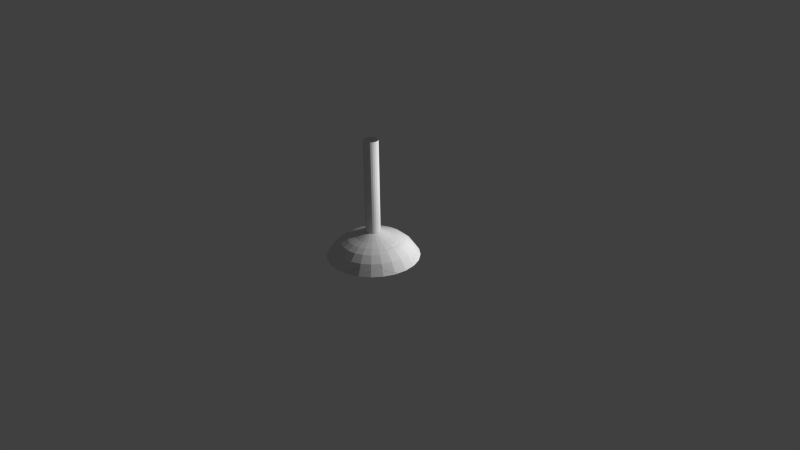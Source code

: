 # Source: lamp-v4.blend  (saved by Blender 2.76.0; exported with 4.5.12 LTS)
import bpy
from mathutils import Matrix  # noqa: F401  (used for matrix-valued properties, if any)

bpy.ops.wm.read_factory_settings(use_empty=True)
scene = bpy.context.scene
scene.name = 'Scene'

# ---- collections
col_collection_1 = bpy.data.collections.new('Collection 1'); scene.collection.children.link(col_collection_1)

# ---- world
world_world = bpy.data.worlds.new('World'); scene.world = world_world
world_world.color = (0.05088, 0.05088, 0.05088)
world_world.use_sun_shadow = False
world_world.sun_shadow_jitter_overblur = 0.0
world_world.cycles.sampling_method = 'MANUAL'
world_world.cycles.sample_map_resolution = 256

# ---- cameras
cam_camera = bpy.data.cameras.new('Camera')
cam_camera.clip_end = 100.0
cam_camera.lens = 35.0
cam_camera.sensor_width = 32.0
cam_camera.sensor_height = 18.0
cam_camera.ortho_scale = 7.314
cam_camera.dof.focus_distance = 0.0

# ---- lights
light_lamp = bpy.data.lights.new('Lamp', 'POINT')
light_lamp.transmission_factor = 0.0
light_lamp.cutoff_distance = 30.0
light_lamp.energy = 100.0
light_lamp.shadow_buffer_clip_start = 1.001
light_lamp.shadow_soft_size = 0.1
light_lamp.shadow_maximum_resolution = 0.006
light_lamp.use_absolute_resolution = True
light_lamp.cycles.use_multiple_importance_sampling = False

# ---- meshes
me_mesh_002 = bpy.data.meshes.new('Mesh.002')
me_mesh_002.from_pydata([(0.0, -0.1, 0.04348), (-0.02753, -0.09626, 0.04348), (-0.001195, 0.00021, 0.04348), (-0.05058, -0.08632, 0.04348), (-0.07068, -0.07068, 0.04348), (-0.08632, -0.05058, 0.04348), (-0.09626, -0.02753, 0.04348), (0.00021, -0.001195, 0.04348), (-0.1, 5.029e-08, 0.04348), (-0.09626, 0.02753, 0.04348), (0.00021, 0.001195, 0.04348), (-0.08632, 0.05058, 0.04348), (-0.07068, 0.07068, 0.04348), (-0.05058, 0.08632, 0.04348), (-0.0001408, -2.715e-05, 0.04348), (-0.02753, 0.09626, 0.04348), (-0.001195, -0.00021, 0.04348), (7.451e-08, 0.1, 0.04348), (0.02753, 0.09626, 0.04348), (0.001195, -0.0002101, 0.04348), (0.05058, 0.08632, 0.04348), (0.0001411, -2.73e-05, 0.04348), (0.07068, 0.07068, 0.04348), (-2.98e-05, -3.001e-05, 0.04348), (0.08632, 0.05058, 0.04348), (-2.715e-05, 0.0001407, 0.04348), (0.09626, 0.02753, 0.04348), (-0.00021, 0.001194, 0.04348), (0.1, -1.429e-07, 0.04348), (0.09626, -0.02753, 0.04348), (-0.0002102, -0.001195, 0.04348), (0.08632, -0.05058, 0.04348), (-2.73e-05, -0.000141, 0.04348), (0.07068, -0.07068, 0.04348), (0.05058, -0.08632, 0.04348), (0.02753, -0.09626, 0.04348), (0.001195, 0.00021, 0.04348), (-2.715e-05, 0.0001407, 1.567), (-0.00021, 0.001194, 1.567), (7.451e-08, 0.1, 1.567), (0.02753, 0.09626, 1.567), (0.07068, 0.07068, 1.567), (0.08632, 0.05058, 1.567), (0.1, -1.429e-07, 1.567), (0.09626, -0.02753, 1.567), (0.001195, -0.0002101, 1.567), (0.0001411, -2.73e-05, 1.567), (0.05058, -0.08632, 1.567), (0.02753, -0.09626, 1.567), (-0.05058, 0.08632, 1.567), (-0.02753, 0.09626, 1.567), (-0.1, 5.029e-08, 1.567), (-0.09626, 0.02753, 1.567), (-2.98e-05, -3.001e-05, 1.567), (0.0, -0.1, 1.567), (-0.02753, -0.09626, 1.567), (-0.08632, -0.05058, 1.567), (-0.09626, -0.02753, 1.567), (-0.0002102, -0.001195, 1.567), (0.00021, 0.001195, 1.567), (-0.0001408, -2.715e-05, 1.567), (0.08632, -0.05058, 1.567), (-0.08632, 0.05058, 1.567), (0.09626, 0.02753, 1.567), (0.05058, 0.08632, 1.567), (-0.07068, 0.07068, 1.567), (-0.07068, -0.07068, 1.567), (-2.73e-05, -0.000141, 1.567), (0.001195, 0.00021, 1.567), (-0.05058, -0.08632, 1.567), (0.07068, -0.07068, 1.567), (-0.001195, -0.00021, 1.567), (0.00021, -0.001195, 1.567), (-0.001195, 0.00021, 1.567)], [], [(14, 13, 15, 16), (19, 18, 20, 21), (21, 20, 22, 23), (23, 22, 24, 25), (25, 24, 26, 27), (30, 29, 31, 32), (23, 0, 1, 2), (2, 1, 3, 14), (14, 3, 4, 23), (23, 4, 5, 32), (32, 5, 6, 7), (7, 6, 8, 23), (23, 8, 9, 10), (10, 9, 11, 25), (25, 11, 12, 23), (23, 12, 13, 14), (16, 15, 17, 23), (23, 17, 18, 19), (27, 26, 28, 23), (23, 28, 29, 30), (32, 31, 33, 23), (23, 33, 34, 21), (21, 34, 35, 36), (36, 35, 0, 23), (60, 71, 50, 49), (45, 46, 64, 40), (46, 53, 41, 64), (53, 37, 42, 41), (37, 38, 63, 42), (58, 67, 61, 44), (53, 73, 55, 54), (73, 60, 69, 55), (60, 53, 66, 69), (53, 67, 56, 66), (67, 72, 57, 56), (72, 53, 51, 57), (53, 59, 52, 51), (59, 37, 62, 52), (37, 53, 65, 62), (53, 60, 49, 65), (71, 53, 39, 50), (53, 45, 40, 39), (38, 53, 43, 63), (53, 58, 44, 43), (67, 53, 70, 61), (53, 46, 47, 70), (46, 68, 48, 47), (68, 53, 54, 48), (35, 34, 47, 48), (10, 25, 37, 59), (15, 13, 49, 50), (23, 30, 58, 53), (12, 11, 62, 65), (9, 8, 51, 52), (14, 16, 71, 60), (21, 36, 68, 46), (5, 4, 66, 56), (20, 18, 40, 64), (1, 0, 54, 55), (28, 26, 63, 43), (32, 7, 72, 67), (6, 5, 56, 57), (0, 35, 48, 54), (22, 20, 64, 41), (2, 14, 60, 73), (23, 19, 45, 53), (8, 6, 57, 51), (27, 23, 53, 38), (13, 12, 65, 49), (4, 3, 69, 66), (26, 24, 42, 63), (23, 10, 59, 53), (25, 27, 38, 37), (33, 31, 61, 70), (31, 29, 44, 61), (18, 17, 39, 40), (16, 23, 53, 71), (11, 9, 52, 62), (3, 1, 55, 69), (24, 22, 41, 42), (36, 23, 53, 68), (23, 2, 73, 53), (29, 28, 43, 44), (34, 33, 70, 47), (7, 23, 53, 72), (17, 15, 50, 39), (19, 21, 46, 45), (30, 32, 67, 58)])
me_mesh_002.use_remesh_preserve_volume = False
me_mesh_002.use_remesh_preserve_attributes = False
me_mesh_002.use_mirror_vertex_groups = False
me_mesh_002.update()
me_mesh_001 = bpy.data.meshes.new('Mesh.001')
me_mesh_001.from_pydata([(0.0, -0.6023, 0.0), (0.0, -0.5105, 0.1294), (1.863e-09, -0.4187, 0.2058), (0.0, -0.327, 0.2497), (0.0, -0.2352, 0.2818), (0.0, -0.1434, 0.3227), (0.0, -0.1, 0.3409), (0.0, -0.1, 0.04348), (-0.001195, 0.00021, 4.47e-08), (-0.1598, -0.5808, -1.118e-08), (-0.1357, -0.4923, 0.1294), (-0.1115, -0.4037, 0.2058), (-0.08732, -0.3152, 0.2497), (-0.06315, -0.2267, 0.2818), (-0.03898, -0.1382, 0.3227), (-0.02753, -0.09626, 0.3409), (-0.02753, -0.09626, 0.04348), (-0.001195, 0.00021, 0.04348), (-0.3039, -0.52, -1.118e-08), (-0.2576, -0.4408, 0.1294), (-0.2113, -0.3616, 0.2058), (-0.1651, -0.2823, 0.2497), (-0.1188, -0.2031, 0.2818), (-0.07249, -0.1238, 0.3227), (-0.05058, -0.08632, 0.3409), (-0.05058, -0.08632, 0.04348), (-0.4258, -0.4258, -7.451e-09), (-0.361, -0.361, 0.1294), (-0.2961, -0.2961, 0.2058), (-0.2312, -0.2312, 0.2497), (-0.1663, -0.1663, 0.2818), (-0.1014, -0.1014, 0.3227), (-0.07068, -0.07068, 0.3409), (-0.07068, -0.07068, 0.04348), (-0.52, -0.3039, -5.588e-09), (-0.4408, -0.2576, 0.1294), (-0.3616, -0.2113, 0.2058), (-0.2823, -0.1651, 0.2497), (-0.2031, -0.1188, 0.2818), (-0.1238, -0.07249, 0.3227), (-0.08632, -0.05058, 0.3409), (-0.08632, -0.05058, 0.04348), (0.00021, -0.001195, 2.235e-08), (-0.5808, -0.1598, -3.725e-09), (-0.4923, -0.1357, 0.1294), (-0.4037, -0.1115, 0.2058), (-0.3152, -0.08732, 0.2497), (-0.2267, -0.06315, 0.2818), (-0.1382, -0.03898, 0.3227), (-0.09626, -0.02753, 0.3409), (-0.09626, -0.02753, 0.04348), (0.00021, -0.001195, 0.04348), (-0.6023, -1.293e-08, -2.504e-09), (-0.5105, 0.0, 0.1294), (-0.4187, 0.0, 0.2058), (-0.327, 2.98e-08, 0.2497), (-0.2352, 2.98e-08, 0.2818), (-0.1434, 4.47e-08, 0.3227), (-0.1, 4.47e-08, 0.3409), (-0.1, 5.029e-08, 0.04348), (0.00021, 0.001195, 1.49e-08), (-0.5808, 0.1598, -2.328e-09), (-0.4923, 0.1357, 0.1294), (-0.4037, 0.1115, 0.2058), (-0.3152, 0.08732, 0.2497), (-0.2267, 0.06315, 0.2818), (-0.1382, 0.03898, 0.3227), (-0.09626, 0.02753, 0.3409), (-0.09626, 0.02753, 0.04348), (0.00021, 0.001195, 0.04348), (-0.52, 0.3039, -4.657e-09), (-0.4408, 0.2576, 0.1294), (-0.3616, 0.2113, 0.2058), (-0.2823, 0.1651, 0.2497), (-0.2031, 0.1188, 0.2818), (-0.1238, 0.07249, 0.3227), (-0.08632, 0.05058, 0.3409), (-0.08632, 0.05058, 0.04348), (-0.4258, 0.4258, 0.0), (-0.361, 0.361, 0.1294), (-0.2961, 0.2961, 0.2058), (-0.2312, 0.2312, 0.2497), (-0.1663, 0.1663, 0.2818), (-0.1014, 0.1014, 0.3227), (-0.07068, 0.07068, 0.3409), (-0.07068, 0.07068, 0.04348), (-0.0001408, -2.712e-05, 4.47e-08), (-0.3039, 0.52, -9.313e-09), (-0.2576, 0.4408, 0.1294), (-0.2113, 0.3616, 0.2058), (-0.1651, 0.2823, 0.2497), (-0.1188, 0.2031, 0.2818), (-0.07249, 0.1238, 0.3227), (-0.05058, 0.08632, 0.3409), (-0.05058, 0.08632, 0.04348), (-0.0001408, -2.715e-05, 0.04348), (-0.001195, -0.00021, 0.0), (-0.1598, 0.5808, 0.0), (-0.1357, 0.4923, 0.1294), (-0.1115, 0.4037, 0.2058), (-0.08732, 0.3152, 0.2497), (-0.06315, 0.2267, 0.2818), (-0.03898, 0.1382, 0.3227), (-0.02753, 0.09626, 0.3409), (-0.02753, 0.09626, 0.04348), (-0.001195, -0.00021, 0.04348), (-1.863e-08, 0.6023, 3.725e-09), (-1.118e-08, 0.5105, 0.1294), (0.0, 0.4187, 0.2058), (2.235e-08, 0.327, 0.2497), (2.98e-08, 0.2352, 0.2818), (4.47e-08, 0.1434, 0.3227), (4.47e-08, 0.1, 0.3409), (7.451e-08, 0.1, 0.04348), (0.001195, -0.0002101, -5.96e-08), (0.1598, 0.5808, 1.304e-08), (0.1357, 0.4923, 0.1294), (0.1115, 0.4037, 0.2058), (0.08732, 0.3152, 0.2497), (0.06315, 0.2267, 0.2818), (0.03898, 0.1382, 0.3227), (0.02753, 0.09626, 0.3409), (0.02753, 0.09626, 0.04348), (0.001195, -0.0002101, 0.04348), (0.0001411, -2.73e-05, -8.941e-08), (0.3039, 0.52, 2.049e-08), (0.2576, 0.4408, 0.1294), (0.2113, 0.3616, 0.2058), (0.1651, 0.2823, 0.2497), (0.1188, 0.2031, 0.2818), (0.07249, 0.1238, 0.3227), (0.05058, 0.08632, 0.3409), (0.05058, 0.08632, 0.04348), (0.0001411, -2.73e-05, 0.04348), (-2.98e-05, -3.004e-05, 1.49e-08), (0.4258, 0.4258, -3.725e-09), (0.361, 0.361, 0.1294), (0.2961, 0.2961, 0.2058), (0.2312, 0.2312, 0.2497), (0.1663, 0.1663, 0.2818), (0.1014, 0.1014, 0.3227), (0.07068, 0.07068, 0.3409), (0.07068, 0.07068, 0.04348), (-2.98e-05, -3.001e-05, 0.04348), (-2.715e-05, 0.0001407, -1.49e-08), (0.52, 0.3039, 9.313e-10), (0.4408, 0.2576, 0.1294), (0.3616, 0.2113, 0.2058), (0.2823, 0.1651, 0.2497), (0.2031, 0.1188, 0.2818), (0.1238, 0.07249, 0.3227), (0.08632, 0.05058, 0.3409), (0.08632, 0.05058, 0.04348), (-2.715e-05, 0.0001407, 0.04348), (-0.00021, 0.001194, -7.451e-09), (0.5808, 0.1598, 1.397e-09), (0.4923, 0.1357, 0.1294), (0.4037, 0.1115, 0.2058), (0.3152, 0.08732, 0.2497), (0.2267, 0.06315, 0.2818), (0.1382, 0.03898, 0.3227), (0.09626, 0.02753, 0.3409), (0.09626, 0.02753, 0.04348), (-0.00021, 0.001194, 0.04348), (0.6023, 3.879e-08, 4.516e-09), (0.5105, 2.346e-08, 0.1294), (0.4187, -1.152e-09, 0.2058), (0.327, -2.577e-08, 0.2497), (0.2352, -4.293e-08, 0.2818), (0.1434, -9.735e-08, 0.3227), (0.1, -1.02e-07, 0.3409), (0.1, -1.429e-07, 0.04348), (-0.0002102, -0.001195, -2.235e-08), (0.5808, -0.1598, 4.191e-09), (0.4923, -0.1357, 0.1294), (0.4037, -0.1115, 0.2058), (0.3152, -0.08732, 0.2497), (0.2267, -0.06315, 0.2818), (0.1382, -0.03898, 0.3227), (0.09626, -0.02753, 0.3409), (0.09626, -0.02753, 0.04348), (-0.0002102, -0.001195, 0.04348), (-2.73e-05, -0.0001411, -4.47e-08), (0.52, -0.3039, 9.313e-09), (0.4408, -0.2576, 0.1294), (0.3616, -0.2113, 0.2058), (0.2823, -0.1651, 0.2497), (0.2031, -0.1188, 0.2818), (0.1238, -0.07249, 0.3227), (0.08632, -0.05058, 0.3409), (0.08632, -0.05058, 0.04348), (-2.73e-05, -0.000141, 0.04348), (0.4258, -0.4258, 7.451e-09), (0.361, -0.361, 0.1294), (0.2961, -0.2961, 0.2058), (0.2312, -0.2312, 0.2497), (0.1663, -0.1663, 0.2818), (0.1014, -0.1014, 0.3227), (0.07068, -0.07068, 0.3409), (0.07068, -0.07068, 0.04348), (0.3039, -0.52, 1.304e-08), (0.2576, -0.4408, 0.1294), (0.2113, -0.3616, 0.2058), (0.1651, -0.2823, 0.2497), (0.1188, -0.2031, 0.2818), (0.07249, -0.1238, 0.3227), (0.05058, -0.08632, 0.3409), (0.05058, -0.08632, 0.04348), (0.001195, 0.00021, 0.0), (0.1598, -0.5808, 0.0), (0.1357, -0.4923, 0.1294), (0.1115, -0.4037, 0.2058), (0.08732, -0.3152, 0.2497), (0.06315, -0.2267, 0.2818), (0.03898, -0.1382, 0.3227), (0.02753, -0.09626, 0.3409), (0.02753, -0.09626, 0.04348), (0.001195, 0.00021, 0.04348)], [], [(1, 10, 9, 0), (2, 11, 10, 1), (3, 12, 11, 2), (4, 13, 12, 3), (5, 14, 13, 4), (6, 15, 14, 5), (7, 16, 15, 6), (10, 19, 18, 9), (11, 20, 19, 10), (12, 21, 20, 11), (13, 22, 21, 12), (14, 23, 22, 13), (15, 24, 23, 14), (16, 25, 24, 15), (19, 27, 26, 18), (20, 28, 27, 19), (21, 29, 28, 20), (22, 30, 29, 21), (23, 31, 30, 22), (24, 32, 31, 23), (25, 33, 32, 24), (27, 35, 34, 26), (28, 36, 35, 27), (29, 37, 36, 28), (30, 38, 37, 29), (31, 39, 38, 30), (32, 40, 39, 31), (33, 41, 40, 32), (35, 44, 43, 34), (36, 45, 44, 35), (37, 46, 45, 36), (38, 47, 46, 37), (39, 48, 47, 38), (40, 49, 48, 39), (41, 50, 49, 40), (44, 53, 52, 43), (45, 54, 53, 44), (46, 55, 54, 45), (47, 56, 55, 46), (48, 57, 56, 47), (49, 58, 57, 48), (50, 59, 58, 49), (53, 62, 61, 52), (54, 63, 62, 53), (55, 64, 63, 54), (56, 65, 64, 55), (57, 66, 65, 56), (58, 67, 66, 57), (59, 68, 67, 58), (62, 71, 70, 61), (63, 72, 71, 62), (64, 73, 72, 63), (65, 74, 73, 64), (66, 75, 74, 65), (67, 76, 75, 66), (68, 77, 76, 67), (71, 79, 78, 70), (72, 80, 79, 71), (73, 81, 80, 72), (74, 82, 81, 73), (75, 83, 82, 74), (76, 84, 83, 75), (77, 85, 84, 76), (79, 88, 87, 78), (80, 89, 88, 79), (81, 90, 89, 80), (82, 91, 90, 81), (83, 92, 91, 82), (84, 93, 92, 83), (85, 94, 93, 84), (87, 97, 96, 86), (88, 98, 97, 87), (89, 99, 98, 88), (90, 100, 99, 89), (91, 101, 100, 90), (92, 102, 101, 91), (93, 103, 102, 92), (94, 104, 103, 93), (95, 105, 104, 94), (98, 107, 106, 97), (99, 108, 107, 98), (100, 109, 108, 99), (101, 110, 109, 100), (102, 111, 110, 101), (103, 112, 111, 102), (104, 113, 112, 103), (107, 116, 115, 106), (108, 117, 116, 107), (109, 118, 117, 108), (110, 119, 118, 109), (111, 120, 119, 110), (112, 121, 120, 111), (113, 122, 121, 112), (115, 125, 124, 114), (116, 126, 125, 115), (117, 127, 126, 116), (118, 128, 127, 117), (119, 129, 128, 118), (120, 130, 129, 119), (121, 131, 130, 120), (122, 132, 131, 121), (123, 133, 132, 122), (125, 135, 134, 124), (126, 136, 135, 125), (127, 137, 136, 126), (128, 138, 137, 127), (129, 139, 138, 128), (130, 140, 139, 129), (131, 141, 140, 130), (132, 142, 141, 131), (133, 143, 142, 132), (135, 145, 144, 134), (136, 146, 145, 135), (137, 147, 146, 136), (138, 148, 147, 137), (139, 149, 148, 138), (140, 150, 149, 139), (141, 151, 150, 140), (142, 152, 151, 141), (143, 153, 152, 142), (145, 155, 154, 144), (146, 156, 155, 145), (147, 157, 156, 146), (148, 158, 157, 147), (149, 159, 158, 148), (150, 160, 159, 149), (151, 161, 160, 150), (152, 162, 161, 151), (153, 163, 162, 152), (156, 165, 164, 155), (157, 166, 165, 156), (158, 167, 166, 157), (159, 168, 167, 158), (160, 169, 168, 159), (161, 170, 169, 160), (162, 171, 170, 161), (165, 174, 173, 164), (166, 175, 174, 165), (167, 176, 175, 166), (168, 177, 176, 167), (169, 178, 177, 168), (170, 179, 178, 169), (171, 180, 179, 170), (173, 183, 182, 172), (174, 184, 183, 173), (175, 185, 184, 174), (176, 186, 185, 175), (177, 187, 186, 176), (178, 188, 187, 177), (179, 189, 188, 178), (180, 190, 189, 179), (181, 191, 190, 180), (184, 193, 192, 183), (185, 194, 193, 184), (186, 195, 194, 185), (187, 196, 195, 186), (188, 197, 196, 187), (189, 198, 197, 188), (190, 199, 198, 189), (193, 201, 200, 192), (194, 202, 201, 193), (195, 203, 202, 194), (196, 204, 203, 195), (197, 205, 204, 196), (198, 206, 205, 197), (199, 207, 206, 198), (201, 210, 209, 200), (202, 211, 210, 201), (203, 212, 211, 202), (204, 213, 212, 203), (205, 214, 213, 204), (206, 215, 214, 205), (207, 216, 215, 206), (210, 1, 0, 209), (211, 2, 1, 210), (212, 3, 2, 211), (213, 4, 3, 212), (214, 5, 4, 213), (215, 6, 5, 214), (216, 7, 6, 215), (0, 9, 8, 134), (143, 17, 16, 7), (9, 18, 86, 8), (17, 95, 25, 16), (18, 26, 134, 86), (95, 143, 33, 25), (26, 34, 182, 134), (143, 191, 41, 33), (34, 43, 42, 182), (191, 51, 50, 41), (43, 52, 134, 42), (51, 143, 59, 50), (52, 61, 60, 134), (143, 69, 68, 59), (61, 70, 144, 60), (69, 153, 77, 68), (70, 78, 134, 144), (153, 143, 85, 77), (78, 87, 86, 134), (143, 95, 94, 85), (97, 106, 134, 96), (105, 143, 113, 104), (106, 115, 114, 134), (143, 123, 122, 113), (155, 164, 134, 154), (163, 143, 171, 162), (164, 173, 172, 134), (143, 181, 180, 171), (183, 192, 134, 182), (191, 143, 199, 190), (192, 200, 124, 134), (143, 133, 207, 199), (200, 209, 208, 124), (133, 217, 216, 207), (209, 0, 134, 208), (217, 143, 7, 216)])
me_mesh_001.use_remesh_preserve_volume = False
me_mesh_001.use_remesh_preserve_attributes = False
me_mesh_001.use_mirror_vertex_groups = False
me_mesh_001.update()

# ---- curves / text
cu_beziercircle = bpy.data.curves.new('BezierCircle', 'CURVE')
cu_beziercircle.dimensions = '3D'
_sp = cu_beziercircle.splines.new('BEZIER'); _sp.bezier_points.add(3)
_sp.bezier_points.foreach_set('co', [-0.5, 0.0, 0.0, 0.0, 0.5, 0.0, 0.5, 0.0, 0.0, 0.0, -0.5, 0.0])
_sp.bezier_points.foreach_set('handle_left', [-0.5, -0.2761, 0.0, -0.2761, 0.5, 0.0, 0.5, 0.2761, 0.0, 0.2761, -0.5, 0.0])
_sp.bezier_points.foreach_set('handle_right', [-0.5, 0.2761, 0.0, 0.2761, 0.5, 0.0, 0.5, -0.2761, 0.0, -0.2761, -0.5, 0.0])
for _p, _l, _r in zip(_sp.bezier_points, ['AUTO', 'AUTO', 'AUTO', 'AUTO'], ['AUTO', 'AUTO', 'AUTO', 'AUTO']): _p.handle_left_type = _l; _p.handle_right_type = _r
_sp.order_u = 0
_sp.order_v = 0
_sp.resolution_u = 6
_sp.use_cyclic_u = True
_sp.use_smooth = False
cu_beziercircle.use_path = True
cu_beziercircle.use_path_clamp = True
cu_beziercircle.bevel_mode = 'OBJECT'
cu_beziercircle.bevel_resolution = 0
cu_beziercircle.resolution_u = 6
cu_beziercircle.fill_mode = 'HALF'
cu_beziercurve = bpy.data.curves.new('BezierCurve', 'CURVE')
cu_beziercurve.dimensions = '3D'
_sp = cu_beziercurve.splines.new('BEZIER'); _sp.bezier_points.add(5)
_sp.bezier_points.foreach_set('co', [2.0, 0.0, 0.0, -0.4091, 0.0, 0.0, 1.426, 0.3227, -5.908e-09, 1.6, 0.3409, -1.49e-08, 1.6, 0.04348, 6.842e-09, 2.0, 0.04348, 6.842e-09])
_sp.bezier_points.foreach_set('handle_left', [2.5, 0.0, 0.0, 0.3939, 0.0, 0.0, 0.8144, 0.2359, -4.85e-09, 1.542, 0.3348, -1.19e-08, 1.6, 0.1426, -4.061e-10, 1.867, 0.04348, 6.842e-09])
_sp.bezier_points.foreach_set('handle_right', [1.197, 0.0, 0.0, 0.2027, 0.2712, -9.125e-09, 1.484, 0.3287, -8.906e-09, 1.6, 0.2418, -7.654e-09, 1.733, 0.04348, 6.842e-09, 2.133, 0.04348, 6.842e-09])
for _p, _l, _r in zip(_sp.bezier_points, ['FREE', 'VECTOR', 'FREE', 'VECTOR', 'VECTOR', 'VECTOR'], ['VECTOR', 'FREE', 'VECTOR', 'VECTOR', 'VECTOR', 'VECTOR']): _p.handle_left_type = _l; _p.handle_right_type = _r
_sp.order_u = 0
_sp.order_v = 0
_sp.resolution_u = 5
cu_beziercurve.use_path = True
cu_beziercurve.use_path_clamp = True
cu_beziercurve.bevel_resolution = 0
cu_beziercurve.resolution_u = 5
cu_beziercurve.fill_mode = 'HALF'

# ---- objects
ob_stem = bpy.data.objects.new('Stem', me_mesh_002)
ob_lamp_base = bpy.data.objects.new('Lamp Base', me_mesh_001)
ob_base_curve = bpy.data.objects.new('Base Curve', cu_beziercircle)
ob_base_outline_curve = bpy.data.objects.new('Base Outline Curve', cu_beziercurve)
ob_lamp = bpy.data.objects.new('Lamp', light_lamp)
ob_camera = bpy.data.objects.new('Camera', cam_camera)

# ---- transforms, parenting, visibility, modifiers, constraints
ob_stem.location = (0.0, 0.0, 0.0)
ob_stem.scale = (0.97, 0.97, 1.0)
ob_stem.lineart.crease_threshold = 0.0
ob_lamp_base.location = (0.0, 0.0, 0.0)
ob_lamp_base.lineart.crease_threshold = 0.0
ob_base_curve.parent = ob_lamp_base
ob_base_curve.location = (0.0, 0.0, 0.0)
ob_base_curve.hide_viewport = True
ob_base_curve.lineart.crease_threshold = 0.0
ob_base_outline_curve.parent = ob_base_curve
ob_base_outline_curve.matrix_parent_inverse = Matrix(((1.0, 0.0, 0.0, 0.0), (0.0, 1.0, 0.0, 0.5), (0.0, 0.0, 1.0, 0.0), (0.0, 0.0, 0.0, 1.0)))
ob_base_outline_curve.location = (-2.0, 0.0, 0.0)
ob_base_outline_curve.rotation_euler = (1.571, -0.0, 0.0)
ob_base_outline_curve.scale = (0.25, 1.0, 1.0)
ob_base_outline_curve.hide_viewport = True
ob_base_outline_curve.lineart.crease_threshold = 0.0
ob_lamp.location = (1.374, 1.005, 1.223)
ob_lamp.rotation_euler = (0.6503, 0.05522, 1.866)
ob_lamp.lock_rotations_4d = False
ob_lamp.empty_display_type = 'ARROWS'
ob_lamp.color = (0.0, 0.0, 0.0, 0.0)
ob_lamp.lineart.crease_threshold = 0.0
ob_camera.location = (7.481, -6.508, 5.344)
ob_camera.rotation_euler = (1.109, 0.01082, 0.8149)
ob_camera.lock_rotations_4d = False
ob_camera.empty_display_type = 'ARROWS'
ob_camera.color = (0.0, 0.0, 0.0, 0.0)
ob_camera.display_type = 'WIRE'
ob_camera.lineart.crease_threshold = 0.0
cu_beziercircle.bevel_object = ob_base_outline_curve

# ---- collection membership
col_collection_1.objects.link(ob_stem)
col_collection_1.objects.link(ob_lamp_base)
col_collection_1.objects.link(ob_base_curve)
col_collection_1.objects.link(ob_base_outline_curve)
col_collection_1.objects.link(ob_lamp)
col_collection_1.objects.link(ob_camera)

# ---- scene / render settings (as saved in the file)
scene.camera = ob_camera
scene.frame_start = 1; scene.frame_end = 250; scene.frame_set(1)
scene.render.engine = 'CYCLES'
scene.render.resolution_percentage = 50
scene.render.dither_intensity = 0.0
scene.cycles.use_denoising = False
scene.cycles.samples = 10
scene.cycles.sampling_pattern = 'TABULATED_SOBOL'
scene.cycles.light_sampling_threshold = 0.0
scene.cycles.use_adaptive_sampling = False
scene.cycles.use_light_tree = False
scene.cycles.blur_glossy = 0.0
scene.cycles.pixel_filter_type = 'GAUSSIAN'
scene.cycles.sample_clamp_indirect = 0.0
scene.view_settings.view_transform = 'Standard'
bpy.context.view_layer.update()
